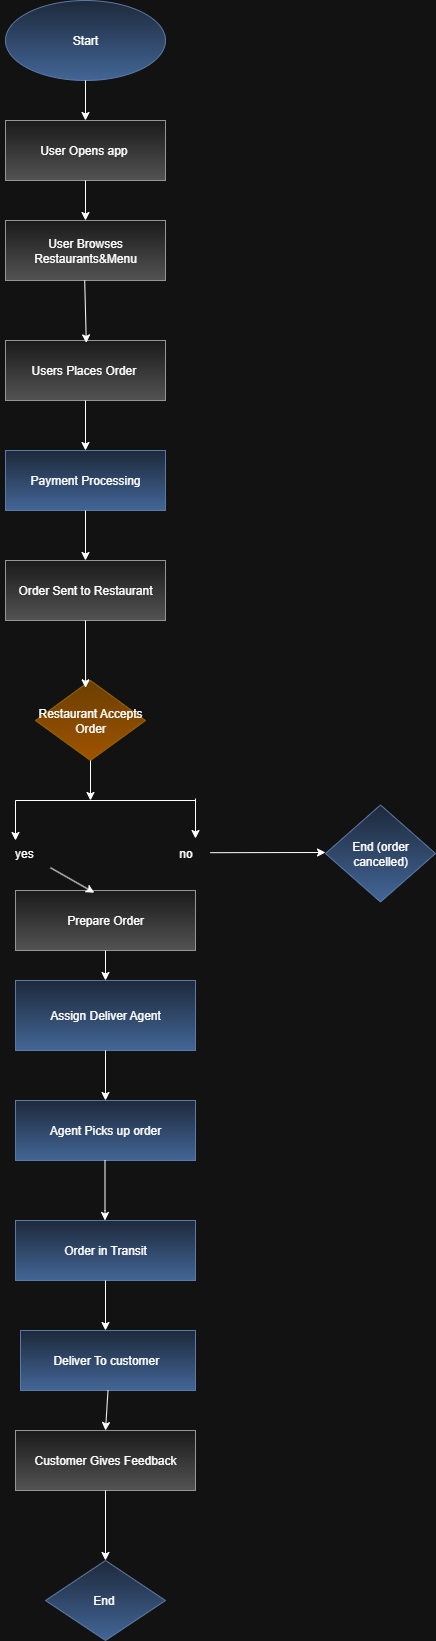

The diagram above was exported from draw.io. Its source (the exported page's mxGraphModel, read from the mxfile embedded in the PNG):
<mxGraphModel dx="1042" dy="510" grid="1" gridSize="10" guides="1" tooltips="1" connect="1" arrows="1" fold="1" page="1" pageScale="1" pageWidth="850" pageHeight="1100" math="0" shadow="0">
  <root>
    <mxCell id="0" />
    <mxCell id="1" parent="0" />
    <mxCell id="hn8hyLJlnlWckTdkb_Oa-1" value="Start" style="ellipse;whiteSpace=wrap;html=1;fillColor=#dae8fc;gradientColor=#7ea6e0;strokeColor=#6c8ebf;" parent="1" vertex="1">
      <mxGeometry x="290" width="160" height="80" as="geometry" />
    </mxCell>
    <mxCell id="hn8hyLJlnlWckTdkb_Oa-2" value="User Opens app&amp;nbsp;" style="rounded=0;whiteSpace=wrap;html=1;fillColor=#f5f5f5;gradientColor=#b3b3b3;strokeColor=#666666;" parent="1" vertex="1">
      <mxGeometry x="290" y="120" width="160" height="60" as="geometry" />
    </mxCell>
    <mxCell id="hn8hyLJlnlWckTdkb_Oa-3" value="User Browses Restaurants&amp;amp;Menu" style="rounded=0;whiteSpace=wrap;html=1;fillColor=#f5f5f5;gradientColor=#b3b3b3;strokeColor=#666666;" parent="1" vertex="1">
      <mxGeometry x="290" y="220" width="160" height="60" as="geometry" />
    </mxCell>
    <mxCell id="hn8hyLJlnlWckTdkb_Oa-4" value="Users Places Order&amp;nbsp;" style="rounded=0;whiteSpace=wrap;html=1;fillColor=#f5f5f5;gradientColor=#b3b3b3;strokeColor=#666666;" parent="1" vertex="1">
      <mxGeometry x="290" y="340" width="160" height="60" as="geometry" />
    </mxCell>
    <mxCell id="hn8hyLJlnlWckTdkb_Oa-5" value="Payment Processing" style="rounded=0;whiteSpace=wrap;html=1;fillColor=#dae8fc;gradientColor=#7ea6e0;strokeColor=#6c8ebf;" parent="1" vertex="1">
      <mxGeometry x="290" y="450" width="160" height="60" as="geometry" />
    </mxCell>
    <mxCell id="hn8hyLJlnlWckTdkb_Oa-6" value="Order Sent to Restaurant" style="rounded=0;whiteSpace=wrap;html=1;fillColor=#f5f5f5;gradientColor=#b3b3b3;strokeColor=#666666;" parent="1" vertex="1">
      <mxGeometry x="290" y="560" width="160" height="60" as="geometry" />
    </mxCell>
    <mxCell id="hn8hyLJlnlWckTdkb_Oa-7" value="Restaurant Accepts Order" style="rhombus;whiteSpace=wrap;html=1;fillColor=#ffcd28;gradientColor=#ffa500;strokeColor=#d79b00;" parent="1" vertex="1">
      <mxGeometry x="320" y="680" width="110" height="80" as="geometry" />
    </mxCell>
    <mxCell id="hn8hyLJlnlWckTdkb_Oa-8" value="" style="endArrow=classic;html=1;rounded=0;exitX=0.5;exitY=1;exitDx=0;exitDy=0;" parent="1" source="hn8hyLJlnlWckTdkb_Oa-7" edge="1">
      <mxGeometry width="50" height="50" relative="1" as="geometry">
        <mxPoint x="380" y="680" as="sourcePoint" />
        <mxPoint x="375" y="800" as="targetPoint" />
      </mxGeometry>
    </mxCell>
    <mxCell id="hn8hyLJlnlWckTdkb_Oa-10" value="" style="endArrow=none;html=1;rounded=0;" parent="1" edge="1">
      <mxGeometry width="50" height="50" relative="1" as="geometry">
        <mxPoint x="300" y="800" as="sourcePoint" />
        <mxPoint x="480" y="800" as="targetPoint" />
      </mxGeometry>
    </mxCell>
    <mxCell id="hn8hyLJlnlWckTdkb_Oa-12" value="" style="endArrow=classic;html=1;rounded=0;" parent="1" edge="1">
      <mxGeometry width="50" height="50" relative="1" as="geometry">
        <mxPoint x="300" y="800" as="sourcePoint" />
        <mxPoint x="300" y="840" as="targetPoint" />
      </mxGeometry>
    </mxCell>
    <mxCell id="hn8hyLJlnlWckTdkb_Oa-13" value="" style="endArrow=classic;html=1;rounded=0;" parent="1" edge="1">
      <mxGeometry width="50" height="50" relative="1" as="geometry">
        <mxPoint x="480" y="798" as="sourcePoint" />
        <mxPoint x="480" y="838" as="targetPoint" />
      </mxGeometry>
    </mxCell>
    <mxCell id="hn8hyLJlnlWckTdkb_Oa-14" value="yes&amp;nbsp;" style="text;html=1;align=center;verticalAlign=middle;resizable=0;points=[];autosize=1;strokeColor=none;fillColor=none;" parent="1" vertex="1">
      <mxGeometry x="285" y="838" width="50" height="30" as="geometry" />
    </mxCell>
    <mxCell id="hn8hyLJlnlWckTdkb_Oa-18" value="no" style="text;html=1;align=center;verticalAlign=middle;resizable=0;points=[];autosize=1;strokeColor=none;fillColor=none;" parent="1" vertex="1">
      <mxGeometry x="450" y="838" width="40" height="30" as="geometry" />
    </mxCell>
    <mxCell id="hn8hyLJlnlWckTdkb_Oa-19" value="Prepare Order" style="rounded=0;whiteSpace=wrap;html=1;fillColor=#f5f5f5;gradientColor=#b3b3b3;strokeColor=#666666;" parent="1" vertex="1">
      <mxGeometry x="300" y="890" width="180" height="60" as="geometry" />
    </mxCell>
    <mxCell id="hn8hyLJlnlWckTdkb_Oa-20" value="Assign Deliver Agent" style="rounded=0;whiteSpace=wrap;html=1;fillColor=#dae8fc;gradientColor=#7ea6e0;strokeColor=#6c8ebf;" parent="1" vertex="1">
      <mxGeometry x="300" y="980" width="180" height="70" as="geometry" />
    </mxCell>
    <mxCell id="hn8hyLJlnlWckTdkb_Oa-21" value="Agent Picks up order" style="rounded=0;whiteSpace=wrap;html=1;fillColor=#dae8fc;gradientColor=#7ea6e0;strokeColor=#6c8ebf;" parent="1" vertex="1">
      <mxGeometry x="300" y="1100" width="180" height="60" as="geometry" />
    </mxCell>
    <mxCell id="hn8hyLJlnlWckTdkb_Oa-22" value="Order in Transit" style="rounded=0;whiteSpace=wrap;html=1;fillColor=#dae8fc;gradientColor=#7ea6e0;strokeColor=#6c8ebf;" parent="1" vertex="1">
      <mxGeometry x="300" y="1220" width="180" height="60" as="geometry" />
    </mxCell>
    <mxCell id="hn8hyLJlnlWckTdkb_Oa-23" value="Deliver To customer&amp;nbsp;" style="rounded=0;whiteSpace=wrap;html=1;fillColor=#dae8fc;gradientColor=#7ea6e0;strokeColor=#6c8ebf;" parent="1" vertex="1">
      <mxGeometry x="305" y="1330" width="175" height="60" as="geometry" />
    </mxCell>
    <mxCell id="hn8hyLJlnlWckTdkb_Oa-24" value="Customer Gives Feedback" style="rounded=0;whiteSpace=wrap;html=1;fillColor=#f5f5f5;gradientColor=#b3b3b3;strokeColor=#666666;" parent="1" vertex="1">
      <mxGeometry x="300" y="1430" width="180" height="60" as="geometry" />
    </mxCell>
    <mxCell id="hn8hyLJlnlWckTdkb_Oa-25" value="End&amp;nbsp;" style="rhombus;whiteSpace=wrap;html=1;fillColor=#dae8fc;gradientColor=#7ea6e0;strokeColor=#6c8ebf;" parent="1" vertex="1">
      <mxGeometry x="330" y="1560" width="120" height="80" as="geometry" />
    </mxCell>
    <mxCell id="hn8hyLJlnlWckTdkb_Oa-27" value="" style="endArrow=classic;html=1;rounded=0;entryX=0.438;entryY=0.037;entryDx=0;entryDy=0;entryPerimeter=0;" parent="1" source="hn8hyLJlnlWckTdkb_Oa-14" target="hn8hyLJlnlWckTdkb_Oa-19" edge="1">
      <mxGeometry width="50" height="50" relative="1" as="geometry">
        <mxPoint x="240" y="950" as="sourcePoint" />
        <mxPoint x="290" y="900" as="targetPoint" />
      </mxGeometry>
    </mxCell>
    <mxCell id="hn8hyLJlnlWckTdkb_Oa-28" value="" style="endArrow=classic;html=1;rounded=0;exitX=1.12;exitY=0.473;exitDx=0;exitDy=0;exitPerimeter=0;" parent="1" source="hn8hyLJlnlWckTdkb_Oa-18" edge="1">
      <mxGeometry width="50" height="50" relative="1" as="geometry">
        <mxPoint x="240" y="950" as="sourcePoint" />
        <mxPoint x="610" y="852" as="targetPoint" />
      </mxGeometry>
    </mxCell>
    <mxCell id="hn8hyLJlnlWckTdkb_Oa-29" value="End (order cancelled)" style="rhombus;whiteSpace=wrap;html=1;fillColor=#dae8fc;gradientColor=#7ea6e0;strokeColor=#6c8ebf;" parent="1" vertex="1">
      <mxGeometry x="610" y="804.5" width="110" height="97" as="geometry" />
    </mxCell>
    <mxCell id="hn8hyLJlnlWckTdkb_Oa-30" value="" style="endArrow=classic;html=1;rounded=0;exitX=0.5;exitY=1;exitDx=0;exitDy=0;entryX=0.5;entryY=0;entryDx=0;entryDy=0;" parent="1" source="hn8hyLJlnlWckTdkb_Oa-1" target="hn8hyLJlnlWckTdkb_Oa-2" edge="1">
      <mxGeometry width="50" height="50" relative="1" as="geometry">
        <mxPoint x="240" y="120" as="sourcePoint" />
        <mxPoint x="290" y="70" as="targetPoint" />
      </mxGeometry>
    </mxCell>
    <mxCell id="hn8hyLJlnlWckTdkb_Oa-31" value="" style="endArrow=classic;html=1;rounded=0;exitX=0.5;exitY=1;exitDx=0;exitDy=0;" parent="1" source="hn8hyLJlnlWckTdkb_Oa-2" target="hn8hyLJlnlWckTdkb_Oa-3" edge="1">
      <mxGeometry width="50" height="50" relative="1" as="geometry">
        <mxPoint x="240" y="120" as="sourcePoint" />
        <mxPoint x="290" y="70" as="targetPoint" />
      </mxGeometry>
    </mxCell>
    <mxCell id="hn8hyLJlnlWckTdkb_Oa-32" value="" style="endArrow=classic;html=1;rounded=0;exitX=0.55;exitY=0.99;exitDx=0;exitDy=0;exitPerimeter=0;entryX=0.56;entryY=0.03;entryDx=0;entryDy=0;entryPerimeter=0;" parent="1" edge="1">
      <mxGeometry width="50" height="50" relative="1" as="geometry">
        <mxPoint x="369.2" y="280" as="sourcePoint" />
        <mxPoint x="370.7999999999999" y="342.4" as="targetPoint" />
      </mxGeometry>
    </mxCell>
    <mxCell id="hn8hyLJlnlWckTdkb_Oa-33" value="" style="endArrow=classic;html=1;rounded=0;exitX=0.5;exitY=1;exitDx=0;exitDy=0;entryX=0.5;entryY=0;entryDx=0;entryDy=0;" parent="1" source="hn8hyLJlnlWckTdkb_Oa-4" target="hn8hyLJlnlWckTdkb_Oa-5" edge="1">
      <mxGeometry width="50" height="50" relative="1" as="geometry">
        <mxPoint x="210" y="520" as="sourcePoint" />
        <mxPoint x="260" y="470" as="targetPoint" />
      </mxGeometry>
    </mxCell>
    <mxCell id="hn8hyLJlnlWckTdkb_Oa-34" value="" style="endArrow=classic;html=1;rounded=0;exitX=0.5;exitY=1;exitDx=0;exitDy=0;entryX=0.455;entryY=0.092;entryDx=0;entryDy=0;entryPerimeter=0;" parent="1" source="hn8hyLJlnlWckTdkb_Oa-6" target="hn8hyLJlnlWckTdkb_Oa-7" edge="1">
      <mxGeometry width="50" height="50" relative="1" as="geometry">
        <mxPoint x="210" y="770" as="sourcePoint" />
        <mxPoint x="260" y="720" as="targetPoint" />
      </mxGeometry>
    </mxCell>
    <mxCell id="hn8hyLJlnlWckTdkb_Oa-35" value="" style="endArrow=classic;html=1;rounded=0;exitX=0.5;exitY=1;exitDx=0;exitDy=0;entryX=0.5;entryY=0;entryDx=0;entryDy=0;" parent="1" source="hn8hyLJlnlWckTdkb_Oa-5" target="hn8hyLJlnlWckTdkb_Oa-6" edge="1">
      <mxGeometry width="50" height="50" relative="1" as="geometry">
        <mxPoint x="210" y="660" as="sourcePoint" />
        <mxPoint x="260" y="610" as="targetPoint" />
      </mxGeometry>
    </mxCell>
    <mxCell id="hn8hyLJlnlWckTdkb_Oa-36" value="" style="endArrow=classic;html=1;rounded=0;exitX=0.5;exitY=1;exitDx=0;exitDy=0;entryX=0.5;entryY=0;entryDx=0;entryDy=0;" parent="1" source="hn8hyLJlnlWckTdkb_Oa-19" target="hn8hyLJlnlWckTdkb_Oa-20" edge="1">
      <mxGeometry width="50" height="50" relative="1" as="geometry">
        <mxPoint x="365" y="980" as="sourcePoint" />
        <mxPoint x="255" y="1030" as="targetPoint" />
      </mxGeometry>
    </mxCell>
    <mxCell id="hn8hyLJlnlWckTdkb_Oa-37" value="" style="endArrow=classic;html=1;rounded=0;exitX=0.5;exitY=1;exitDx=0;exitDy=0;entryX=0.5;entryY=0;entryDx=0;entryDy=0;" parent="1" source="hn8hyLJlnlWckTdkb_Oa-20" target="hn8hyLJlnlWckTdkb_Oa-21" edge="1">
      <mxGeometry width="50" height="50" relative="1" as="geometry">
        <mxPoint x="230" y="1250" as="sourcePoint" />
        <mxPoint x="280" y="1200" as="targetPoint" />
      </mxGeometry>
    </mxCell>
    <mxCell id="hn8hyLJlnlWckTdkb_Oa-38" value="" style="endArrow=classic;html=1;rounded=0;exitX=0.5;exitY=1;exitDx=0;exitDy=0;" parent="1" edge="1">
      <mxGeometry width="50" height="50" relative="1" as="geometry">
        <mxPoint x="389.5" y="1160" as="sourcePoint" />
        <mxPoint x="389.5" y="1220" as="targetPoint" />
        <Array as="points">
          <mxPoint x="389.5" y="1210" />
        </Array>
      </mxGeometry>
    </mxCell>
    <mxCell id="hn8hyLJlnlWckTdkb_Oa-39" value="" style="endArrow=classic;html=1;rounded=0;exitX=0.5;exitY=1;exitDx=0;exitDy=0;" parent="1" source="hn8hyLJlnlWckTdkb_Oa-22" edge="1">
      <mxGeometry width="50" height="50" relative="1" as="geometry">
        <mxPoint x="230" y="1250" as="sourcePoint" />
        <mxPoint x="390" y="1330" as="targetPoint" />
      </mxGeometry>
    </mxCell>
    <mxCell id="hn8hyLJlnlWckTdkb_Oa-44" value="" style="endArrow=classic;html=1;rounded=0;exitX=0.5;exitY=1;exitDx=0;exitDy=0;entryX=0.5;entryY=0;entryDx=0;entryDy=0;" parent="1" source="hn8hyLJlnlWckTdkb_Oa-23" target="hn8hyLJlnlWckTdkb_Oa-24" edge="1">
      <mxGeometry width="50" height="50" relative="1" as="geometry">
        <mxPoint x="230" y="1520" as="sourcePoint" />
        <mxPoint x="280" y="1470" as="targetPoint" />
      </mxGeometry>
    </mxCell>
    <mxCell id="hn8hyLJlnlWckTdkb_Oa-45" value="" style="endArrow=classic;html=1;rounded=0;exitX=0.5;exitY=1;exitDx=0;exitDy=0;entryX=0.5;entryY=0;entryDx=0;entryDy=0;" parent="1" source="hn8hyLJlnlWckTdkb_Oa-24" target="hn8hyLJlnlWckTdkb_Oa-25" edge="1">
      <mxGeometry width="50" height="50" relative="1" as="geometry">
        <mxPoint x="230" y="1520" as="sourcePoint" />
        <mxPoint x="280" y="1470" as="targetPoint" />
      </mxGeometry>
    </mxCell>
  </root>
</mxGraphModel>